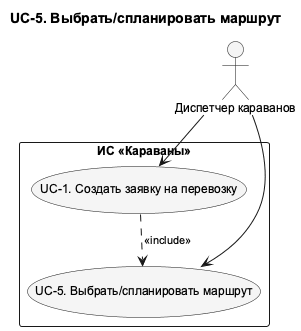

The diagram above was rendered by PlantUML. Its source (embedded in the PNG):
@startuml UC_5_Detail
!pragma layout smetana
skinparam shadowing false
skinparam defaultFontName Arial
skinparam defaultFontSize 12
skinparam backgroundColor white
skinparam nodesep 75
skinparam ranksep 100
skinparam ArrowFontSize 11
skinparam usecaseBackgroundColor #F5F5F5
skinparam activityBackgroundColor #F5F5F5
top to bottom direction
title UC-5. Выбрать/спланировать маршрут

actor "Диспетчер караванов" as Dispatcher
rectangle "ИС «Караваны»" as SystemBoundary {
  usecase "UC-1. Создать заявку на перевозку" as UC1
  usecase "UC-5. Выбрать/спланировать маршрут" as UC5
}
' edge:R057
UC1 ..> UC5 : <<include>>
' edge:R001
Dispatcher --> UC1
' edge:R005
Dispatcher --> UC5
@enduml